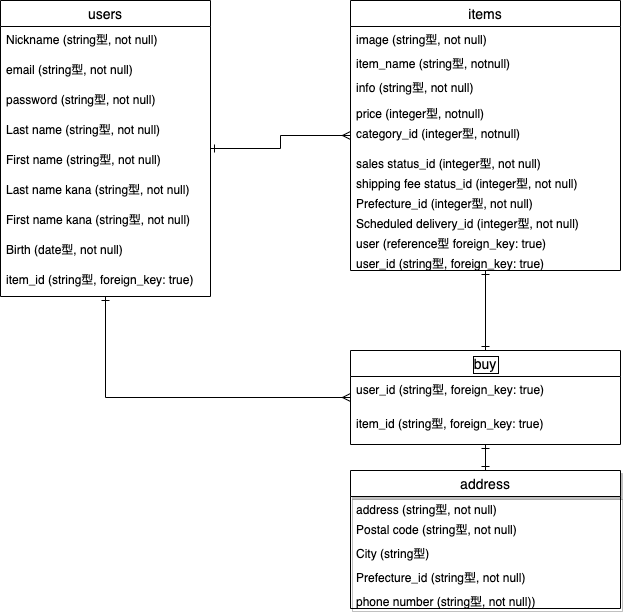

The diagram above was exported from draw.io. Its source (the exported page's mxGraphModel, read from the mxfile embedded in the PNG):
<mxGraphModel dx="1474" dy="680" grid="1" gridSize="10" guides="1" tooltips="1" connect="1" arrows="1" fold="1" page="1" pageScale="1" pageWidth="850" pageHeight="1100" math="0" shadow="0">
  <root>
    <mxCell id="0" />
    <mxCell id="1" parent="0" />
    <mxCell id="6" value="users" style="swimlane;fontStyle=0;childLayout=stackLayout;horizontal=1;startSize=26;horizontalStack=0;resizeParent=1;resizeParentMax=0;resizeLast=0;collapsible=1;marginBottom=0;align=center;fontSize=14;" parent="1" vertex="1">
      <mxGeometry x="-270" y="200" width="210" height="296" as="geometry" />
    </mxCell>
    <mxCell id="7" value="Nickname (string型, not null)" style="text;strokeColor=none;fillColor=none;spacingLeft=4;spacingRight=4;overflow=hidden;rotatable=0;points=[[0,0.5],[1,0.5]];portConstraint=eastwest;fontSize=12;" parent="6" vertex="1">
      <mxGeometry y="26" width="210" height="30" as="geometry" />
    </mxCell>
    <mxCell id="8" value="email (string型, not null)" style="text;strokeColor=none;fillColor=none;spacingLeft=4;spacingRight=4;overflow=hidden;rotatable=0;points=[[0,0.5],[1,0.5]];portConstraint=eastwest;fontSize=12;" parent="6" vertex="1">
      <mxGeometry y="56" width="210" height="30" as="geometry" />
    </mxCell>
    <mxCell id="9" value="password (string型, not null)" style="text;strokeColor=none;fillColor=none;spacingLeft=4;spacingRight=4;overflow=hidden;rotatable=0;points=[[0,0.5],[1,0.5]];portConstraint=eastwest;fontSize=12;" parent="6" vertex="1">
      <mxGeometry y="86" width="210" height="30" as="geometry" />
    </mxCell>
    <mxCell id="32" value="Last name (string型, not null)" style="text;strokeColor=none;fillColor=none;spacingLeft=4;spacingRight=4;overflow=hidden;rotatable=0;points=[[0,0.5],[1,0.5]];portConstraint=eastwest;fontSize=12;" parent="6" vertex="1">
      <mxGeometry y="116" width="210" height="30" as="geometry" />
    </mxCell>
    <mxCell id="33" value="First name (string型, not null)" style="text;strokeColor=none;fillColor=none;spacingLeft=4;spacingRight=4;overflow=hidden;rotatable=0;points=[[0,0.5],[1,0.5]];portConstraint=eastwest;fontSize=12;" parent="6" vertex="1">
      <mxGeometry y="146" width="210" height="30" as="geometry" />
    </mxCell>
    <mxCell id="34" value="Last name kana (string型, not null)" style="text;strokeColor=none;fillColor=none;spacingLeft=4;spacingRight=4;overflow=hidden;rotatable=0;points=[[0,0.5],[1,0.5]];portConstraint=eastwest;fontSize=12;" parent="6" vertex="1">
      <mxGeometry y="176" width="210" height="30" as="geometry" />
    </mxCell>
    <mxCell id="35" value="First name kana (string型, not null)" style="text;strokeColor=none;fillColor=none;spacingLeft=4;spacingRight=4;overflow=hidden;rotatable=0;points=[[0,0.5],[1,0.5]];portConstraint=eastwest;fontSize=12;" parent="6" vertex="1">
      <mxGeometry y="206" width="210" height="30" as="geometry" />
    </mxCell>
    <mxCell id="36" value="Birth (date型, not null)" style="text;strokeColor=none;fillColor=none;spacingLeft=4;spacingRight=4;overflow=hidden;rotatable=0;points=[[0,0.5],[1,0.5]];portConstraint=eastwest;fontSize=12;" parent="6" vertex="1">
      <mxGeometry y="236" width="210" height="30" as="geometry" />
    </mxCell>
    <mxCell id="58" value="item_id (string型, foreign_key: true)" style="text;strokeColor=none;fillColor=none;spacingLeft=4;spacingRight=4;overflow=hidden;rotatable=0;points=[[0,0.5],[1,0.5]];portConstraint=eastwest;fontSize=12;" parent="6" vertex="1">
      <mxGeometry y="266" width="210" height="30" as="geometry" />
    </mxCell>
    <mxCell id="10" value="items" style="swimlane;fontStyle=0;childLayout=stackLayout;horizontal=1;startSize=26;horizontalStack=0;resizeParent=1;resizeParentMax=0;resizeLast=0;collapsible=1;marginBottom=0;align=center;fontSize=14;" parent="1" vertex="1">
      <mxGeometry x="80" y="200" width="270" height="270" as="geometry" />
    </mxCell>
    <mxCell id="16" value="image (string型, not null)" style="text;strokeColor=none;fillColor=none;spacingLeft=4;spacingRight=4;overflow=hidden;rotatable=0;points=[[0,0.5],[1,0.5]];portConstraint=eastwest;fontSize=12;" parent="10" vertex="1">
      <mxGeometry y="26" width="270" height="24" as="geometry" />
    </mxCell>
    <mxCell id="11" value="item_name (string型, notnull)" style="text;strokeColor=none;fillColor=none;spacingLeft=4;spacingRight=4;overflow=hidden;rotatable=0;points=[[0,0.5],[1,0.5]];portConstraint=eastwest;fontSize=12;" parent="10" vertex="1">
      <mxGeometry y="50" width="270" height="24" as="geometry" />
    </mxCell>
    <mxCell id="50" value="info (string型, not null)" style="text;strokeColor=none;fillColor=none;spacingLeft=4;spacingRight=4;overflow=hidden;rotatable=0;points=[[0,0.5],[1,0.5]];portConstraint=eastwest;fontSize=12;" parent="10" vertex="1">
      <mxGeometry y="74" width="270" height="26" as="geometry" />
    </mxCell>
    <mxCell id="13" value="price (integer型, notnull)" style="text;strokeColor=none;fillColor=none;spacingLeft=4;spacingRight=4;overflow=hidden;rotatable=0;points=[[0,0.5],[1,0.5]];portConstraint=eastwest;fontSize=12;" parent="10" vertex="1">
      <mxGeometry y="100" width="270" height="20" as="geometry" />
    </mxCell>
    <mxCell id="12" value="category_id (integer型, notnull)" style="text;strokeColor=none;fillColor=none;spacingLeft=4;spacingRight=4;overflow=hidden;rotatable=0;points=[[0,0.5],[1,0.5]];portConstraint=eastwest;fontSize=12;" parent="10" vertex="1">
      <mxGeometry y="120" width="270" height="30" as="geometry" />
    </mxCell>
    <mxCell id="51" value="sales status_id (integer型, not null)" style="text;strokeColor=none;fillColor=none;spacingLeft=4;spacingRight=4;overflow=hidden;rotatable=0;points=[[0,0.5],[1,0.5]];portConstraint=eastwest;fontSize=12;" parent="10" vertex="1">
      <mxGeometry y="150" width="270" height="20" as="geometry" />
    </mxCell>
    <mxCell id="52" value="shipping fee status_id (integer型, not null)" style="text;strokeColor=none;fillColor=none;spacingLeft=4;spacingRight=4;overflow=hidden;rotatable=0;points=[[0,0.5],[1,0.5]];portConstraint=eastwest;fontSize=12;" parent="10" vertex="1">
      <mxGeometry y="170" width="270" height="20" as="geometry" />
    </mxCell>
    <mxCell id="53" value="Prefecture_id (integer型, not null)" style="text;strokeColor=none;fillColor=none;spacingLeft=4;spacingRight=4;overflow=hidden;rotatable=0;points=[[0,0.5],[1,0.5]];portConstraint=eastwest;fontSize=12;" parent="10" vertex="1">
      <mxGeometry y="190" width="270" height="20" as="geometry" />
    </mxCell>
    <mxCell id="54" value="Scheduled delivery_id (integer型, not null)" style="text;strokeColor=none;fillColor=none;spacingLeft=4;spacingRight=4;overflow=hidden;rotatable=0;points=[[0,0.5],[1,0.5]];portConstraint=eastwest;fontSize=12;" parent="10" vertex="1">
      <mxGeometry y="210" width="270" height="20" as="geometry" />
    </mxCell>
    <mxCell id="15" value="user (reference型 foreign_key: true)" style="text;strokeColor=none;fillColor=none;spacingLeft=4;spacingRight=4;overflow=hidden;rotatable=0;points=[[0,0.5],[1,0.5]];portConstraint=eastwest;fontSize=12;" parent="10" vertex="1">
      <mxGeometry y="230" width="270" height="20" as="geometry" />
    </mxCell>
    <mxCell id="56" value="user_id (string型, foreign_key: true)" style="text;strokeColor=none;fillColor=none;spacingLeft=4;spacingRight=4;overflow=hidden;rotatable=0;points=[[0,0.5],[1,0.5]];portConstraint=eastwest;fontSize=12;" parent="10" vertex="1">
      <mxGeometry y="250" width="270" height="20" as="geometry" />
    </mxCell>
    <mxCell id="14" style="edgeStyle=orthogonalEdgeStyle;rounded=0;orthogonalLoop=1;jettySize=auto;html=1;startArrow=ERone;startFill=0;endArrow=ERmany;endFill=0;" parent="1" source="6" target="10" edge="1">
      <mxGeometry relative="1" as="geometry">
        <mxPoint x="-159" y="345" as="sourcePoint" />
      </mxGeometry>
    </mxCell>
    <mxCell id="18" style="edgeStyle=orthogonalEdgeStyle;rounded=0;orthogonalLoop=1;jettySize=auto;html=1;startArrow=ERmany;startFill=0;endArrow=ERone;endFill=0;" parent="1" source="20" target="6" edge="1">
      <mxGeometry relative="1" as="geometry">
        <mxPoint x="-80" y="551" as="sourcePoint" />
      </mxGeometry>
    </mxCell>
    <mxCell id="19" style="edgeStyle=orthogonalEdgeStyle;rounded=0;orthogonalLoop=1;jettySize=auto;html=1;startArrow=ERone;startFill=0;endArrow=ERone;endFill=0;" parent="1" source="20" target="10" edge="1">
      <mxGeometry relative="1" as="geometry">
        <mxPoint x="80" y="551" as="sourcePoint" />
      </mxGeometry>
    </mxCell>
    <mxCell id="31" style="edgeStyle=orthogonalEdgeStyle;rounded=0;orthogonalLoop=1;jettySize=auto;html=1;startArrow=ERone;startFill=0;endArrow=ERone;endFill=0;exitX=0.5;exitY=0;exitDx=0;exitDy=0;" parent="1" source="24" target="20" edge="1">
      <mxGeometry relative="1" as="geometry">
        <mxPoint x="-300" y="397" as="targetPoint" />
      </mxGeometry>
    </mxCell>
    <mxCell id="24" value="address" style="swimlane;fontStyle=0;childLayout=stackLayout;horizontal=1;startSize=26;horizontalStack=0;resizeParent=1;resizeParentMax=0;resizeLast=0;collapsible=1;marginBottom=0;align=center;fontSize=14;shadow=1;" parent="1" vertex="1">
      <mxGeometry x="80" y="670" width="270" height="138" as="geometry" />
    </mxCell>
    <mxCell id="26" value="address (string型, not null)" style="text;strokeColor=none;fillColor=none;spacingLeft=4;spacingRight=4;overflow=hidden;rotatable=0;points=[[0,0.5],[1,0.5]];portConstraint=eastwest;fontSize=12;" parent="24" vertex="1">
      <mxGeometry y="26" width="270" height="20" as="geometry" />
    </mxCell>
    <mxCell id="25" value="Postal code (string型, not null)" style="text;strokeColor=none;fillColor=none;spacingLeft=4;spacingRight=4;overflow=hidden;rotatable=0;points=[[0,0.5],[1,0.5]];portConstraint=eastwest;fontSize=12;" parent="24" vertex="1">
      <mxGeometry y="46" width="270" height="24" as="geometry" />
    </mxCell>
    <mxCell id="60" value="City (string型)" style="text;strokeColor=none;fillColor=none;spacingLeft=4;spacingRight=4;overflow=hidden;rotatable=0;points=[[0,0.5],[1,0.5]];portConstraint=eastwest;fontSize=12;" vertex="1" parent="24">
      <mxGeometry y="70" width="270" height="24" as="geometry" />
    </mxCell>
    <mxCell id="59" value="Prefecture_id (string型, not null)" style="text;strokeColor=none;fillColor=none;spacingLeft=4;spacingRight=4;overflow=hidden;rotatable=0;points=[[0,0.5],[1,0.5]];portConstraint=eastwest;fontSize=12;" vertex="1" parent="24">
      <mxGeometry y="94" width="270" height="24" as="geometry" />
    </mxCell>
    <mxCell id="27" value="phone number (string型, not null))" style="text;strokeColor=none;fillColor=none;spacingLeft=4;spacingRight=4;overflow=hidden;rotatable=0;points=[[0,0.5],[1,0.5]];portConstraint=eastwest;fontSize=12;" parent="24" vertex="1">
      <mxGeometry y="118" width="270" height="20" as="geometry" />
    </mxCell>
    <mxCell id="20" value="buy" style="swimlane;fontStyle=0;childLayout=stackLayout;horizontal=1;startSize=26;horizontalStack=0;resizeParent=1;resizeParentMax=0;resizeLast=0;collapsible=1;marginBottom=0;align=center;fontSize=14;labelBorderColor=#000000;" parent="1" vertex="1">
      <mxGeometry x="80" y="550" width="270" height="94" as="geometry" />
    </mxCell>
    <mxCell id="28" value="user_id (string型, foreign_key: true)" style="text;strokeColor=none;fillColor=none;spacingLeft=4;spacingRight=4;overflow=hidden;rotatable=0;points=[[0,0.5],[1,0.5]];portConstraint=eastwest;fontSize=12;" parent="20" vertex="1">
      <mxGeometry y="26" width="270" height="34" as="geometry" />
    </mxCell>
    <mxCell id="29" value="item_id (string型, foreign_key: true)" style="text;strokeColor=none;fillColor=none;spacingLeft=4;spacingRight=4;overflow=hidden;rotatable=0;points=[[0,0.5],[1,0.5]];portConstraint=eastwest;fontSize=12;" parent="20" vertex="1">
      <mxGeometry y="60" width="270" height="34" as="geometry" />
    </mxCell>
  </root>
</mxGraphModel>